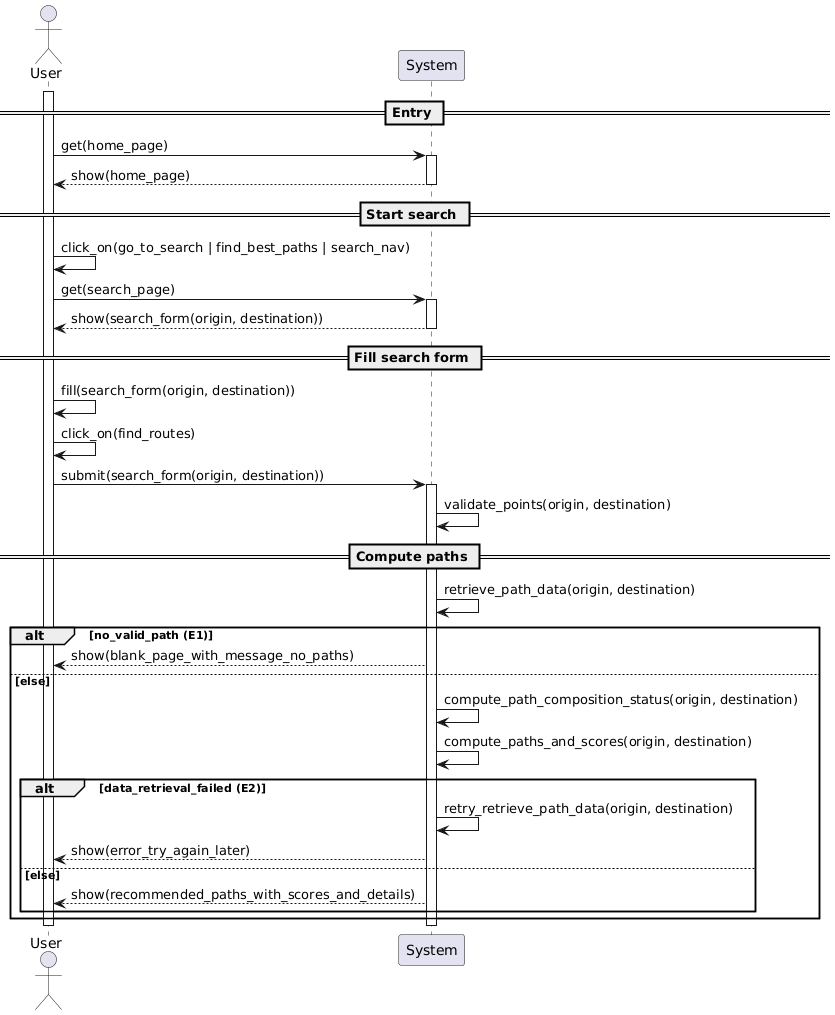

The diagram above was rendered by PlantUML. Its source (embedded in the PNG):
@startuml
actor User
participant "System" as Sys

activate User

== Entry ==
User -> Sys: get(home_page)
activate Sys
Sys --> User: show(home_page)
deactivate Sys

== Start search ==
User -> User: click_on(go_to_search | find_best_paths | search_nav)

User -> Sys: get(search_page)
activate Sys
Sys --> User: show(search_form(origin, destination))
deactivate Sys

== Fill search form ==
User -> User: fill(search_form(origin, destination))

User -> User: click_on(find_routes)

User -> Sys: submit(search_form(origin, destination))
activate Sys

Sys -> Sys: validate_points(origin, destination)

== Compute paths ==
Sys -> Sys: retrieve_path_data(origin, destination)
alt no_valid_path (E1)
    Sys --> User: show(blank_page_with_message_no_paths)
else else
    Sys -> Sys: compute_path_composition_status(origin, destination)
    Sys -> Sys: compute_paths_and_scores(origin, destination)
    alt data_retrieval_failed (E2)
        Sys -> Sys: retry_retrieve_path_data(origin, destination)
        Sys --> User: show(error_try_again_later)
    else else
        Sys --> User: show(recommended_paths_with_scores_and_details)
    end
end

deactivate Sys
deactivate User
@enduml